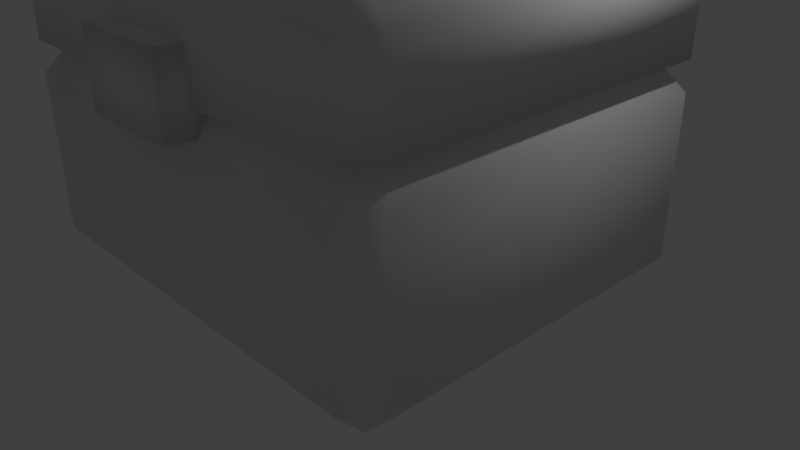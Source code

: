 # Source: crate.blend  (saved by Blender 2.78.0; exported with 4.5.12 LTS)
import bpy
from mathutils import Matrix  # noqa: F401  (used for matrix-valued properties, if any)

bpy.ops.wm.read_factory_settings(use_empty=True)
scene = bpy.context.scene
scene.name = 'Scene'

# ---- collections
col_collection_1 = bpy.data.collections.new('Collection 1'); scene.collection.children.link(col_collection_1)

# ---- materials (node trees are filled in below, after node groups)
mat_vc = bpy.data.materials.new('vc')
mat_vc.alpha_threshold = 0.0
mat_vc.use_transparent_shadow = False
mat_vc.roughness = 0.5
mat_vc.line_color = (0.0, 0.0, 0.0, 1.0)

# ---- material node trees

# ---- world
world_world = bpy.data.worlds.new('World'); scene.world = world_world
world_world.color = (0.05088, 0.05088, 0.05088)
world_world.use_sun_shadow = False
world_world.sun_shadow_jitter_overblur = 0.0
world_world.cycles.sampling_method = 'MANUAL'

# ---- cameras
cam_camera = bpy.data.cameras.new('Camera')
cam_camera.clip_end = 100.0
cam_camera.lens = 35.0
cam_camera.sensor_width = 32.0
cam_camera.sensor_height = 18.0
cam_camera.ortho_scale = 7.314
cam_camera.dof.focus_distance = 0.0
cam_camera.dof.aperture_fstop = 128.0

# ---- lights
light_lamp = bpy.data.lights.new('Lamp', 'POINT')
light_lamp.transmission_factor = 0.0
light_lamp.cutoff_distance = 30.0
light_lamp.energy = 100.0
light_lamp.shadow_buffer_clip_start = 1.001
light_lamp.shadow_soft_size = 0.1
light_lamp.shadow_maximum_resolution = 0.006
light_lamp.use_absolute_resolution = True

# ---- meshes
me_cube = bpy.data.meshes.new('Cube')
me_cube.from_pydata([(1.65, 1.355, -0.6385), (1.461, 1.355, -0.9777), (1.461, 1.581, -0.6385), (1.65, -1.566, -0.6385), (1.461, -1.791, -0.6385), (1.461, -1.566, -0.9777), (-1.461, -1.791, -0.6385), (-1.65, -1.566, -0.6385), (-1.461, -1.566, -0.9777), (-1.461, 1.581, -0.6385), (-1.461, 1.355, -0.9777), (-1.65, 1.355, -0.6385), (1.461, 1.581, 2.846), (1.199, 1.094, 3.185), (1.65, 1.355, 2.846), (1.461, -1.791, 2.846), (1.65, -1.566, 2.846), (1.199, -1.304, 3.185), (-1.65, -1.566, 2.846), (-1.461, -1.791, 2.846), (-1.199, -1.304, 3.185), (-1.65, 1.355, 2.846), (-1.199, 1.094, 3.185), (-1.461, 1.581, 2.846), (-0.993, 0.02756, 0.4846), (-0.993, 0.02756, 3.32), (-0.993, 1.67, 0.4846), (-0.993, 1.67, 3.32), (0.993, 0.02756, 0.4846), (0.993, 0.02756, 3.32), (0.993, 1.67, 0.4846), (0.993, 1.67, 3.32), (-0.372, -1.998, 1.445), (-0.372, -1.998, 2.371), (-0.372, -1.382, 1.445), (-0.372, -1.382, 2.371), (0.372, -1.998, 1.445), (0.372, -1.998, 2.371), (0.372, -1.382, 1.445), (0.372, -1.382, 2.371), (-0.5958, 1.551, 3.14), (-0.1986, 1.551, 3.14), (0.1986, 1.551, 3.14), (0.5958, 1.551, 3.14), (0.5958, -0.1943, 3.14), (0.1986, -0.1943, 3.14), (-0.1986, -0.1943, 3.14), (-0.5958, -0.1943, 3.14), (-0.5958, 1.551, 3.5), (-0.1986, 1.551, 3.5), (0.1986, 1.551, 3.5), (0.5958, 1.551, 3.5), (0.5958, -0.1943, 3.5), (0.1986, -0.1943, 3.5), (-0.1986, -0.1943, 3.5), (-0.5958, -0.1943, 3.5), (1.461, 1.581, 1.767), (1.65, 1.355, 1.387), (1.65, -1.566, 1.387), (1.461, -1.791, 1.387), (-1.461, -1.791, 1.387), (-1.65, -1.566, 1.387), (-1.65, 1.355, 1.387), (-1.461, 1.581, 1.767), (-1.65, 1.355, 1.767), (-1.461, 1.581, 1.387), (-1.461, -1.791, 1.767), (-1.65, -1.566, 1.767), (1.65, -1.566, 1.767), (1.461, -1.791, 1.767), (1.461, 1.581, 1.387), (1.65, 1.355, 1.767), (1.485, 1.209, 1.767), (1.485, -1.42, 1.767), (1.315, -1.623, 1.767), (-1.315, -1.623, 1.767), (-1.485, -1.42, 1.767), (-1.485, 1.209, 1.767), (-1.315, 1.412, 1.767), (1.315, 1.412, 1.767), (1.461, 1.355, 3.185), (1.461, -1.566, 3.185), (-1.461, 1.355, 3.185), (-1.461, -1.566, 3.185)], [], [(70, 2, 9, 65), (69, 15, 19, 66), (67, 18, 21, 64), (13, 22, 20, 17), (71, 14, 16, 68), (0, 1, 2), (3, 4, 5), (6, 7, 8), (9, 10, 11), (12, 80, 14), (15, 16, 81), (18, 19, 83), (21, 82, 23), (0, 3, 5, 1), (1, 10, 9, 2), (56, 12, 14, 71), (4, 6, 8, 5), (68, 16, 15, 69), (7, 11, 10, 8), (66, 19, 18, 67), (64, 21, 23, 63), (80, 81, 16, 14), (12, 23, 82, 80), (81, 83, 19, 15), (83, 82, 21, 18), (1, 5, 8, 10), (24, 25, 27, 26), (30, 31, 29, 28), (32, 33, 35, 34), (34, 35, 39, 38), (38, 39, 37, 36), (36, 37, 33, 32), (34, 38, 36, 32), (39, 35, 33, 37), (31, 27, 25, 29), (26, 30, 28, 24), (29, 25, 24, 28), (27, 31, 30, 26), (43, 44, 45, 42), (41, 46, 47, 40), (51, 50, 53, 52), (49, 48, 55, 54), (42, 45, 53, 50), (47, 46, 54, 55), (43, 42, 50, 51), (46, 41, 49, 54), (44, 43, 51, 52), (45, 44, 52, 53), (41, 40, 48, 49), (40, 47, 55, 48), (11, 62, 65, 9), (6, 60, 61, 7), (3, 58, 59, 4), (2, 70, 57, 0), (0, 57, 58, 3), (7, 61, 62, 11), (4, 59, 60, 6), (12, 56, 63, 23), (57, 70, 79, 72), (58, 57, 72, 73), (60, 59, 74, 75), (65, 62, 77, 78), (70, 65, 78, 79), (59, 58, 73, 74), (61, 60, 75, 76), (62, 61, 76, 77), (64, 63, 56, 71, 68, 69, 66, 67), (13, 17, 81, 80), (22, 13, 80, 82), (17, 20, 83, 81), (20, 22, 82, 83)])
me_cube.polygons.foreach_set('use_smooth', [True] * 71)
_ca = me_cube.color_attributes.new('Col', 'BYTE_COLOR', 'CORNER')
_ca.data.foreach_set('color', [0.1248, 0.1329, 0.1779, 1.0, 0.1248, 0.1329, 0.1779, 1.0, 0.1248, 0.1329, 0.1779, 1.0, 0.1248, 0.1329, 0.1779, 1.0, 0.1248, 0.1329, 0.1779, 1.0, 0.1248, 0.1329, 0.1779, 1.0, 0.1248, 0.1329, 0.1779, 1.0, 0.1274, 0.1356, 0.1812, 1.0, 0.1248, 0.1329, 0.1779, 1.0, 0.1248, 0.1329, 0.1779, 1.0, 0.1248, 0.1329, 0.1779, 1.0, 0.1248, 0.1329, 0.1779, 1.0, 0.147, 0.1195, 0.1746, 1.0, 0.147, 0.1195, 0.1746, 1.0, 0.147, 0.1195, 0.1746, 1.0, 0.147, 0.1195, 0.1746, 1.0, 0.1248, 0.1329, 0.1779, 1.0, 0.1248, 0.1329, 0.1779, 1.0, 0.1248, 0.1329, 0.1779, 1.0, 0.1248, 0.1329, 0.1779, 1.0, 0.1248, 0.1329, 0.1779, 1.0, 0.1248, 0.1329, 0.1779, 1.0, 0.1248, 0.1329, 0.1779, 1.0, 0.1248, 0.1329, 0.1779, 1.0, 0.1248, 0.1329, 0.1779, 1.0, 0.1248, 0.1329, 0.1779, 1.0, 0.1248, 0.1329, 0.1779, 1.0, 0.1248, 0.1329, 0.1779, 1.0, 0.1248, 0.1329, 0.1779, 1.0, 0.1248, 0.1329, 0.1779, 1.0, 0.1248, 0.1329, 0.1779, 1.0, 0.1248, 0.1329, 0.1779, 1.0, 0.1248, 0.1329, 0.1779, 1.0, 0.1248, 0.1329, 0.1779, 1.0, 0.1248, 0.1329, 0.1779, 1.0, 0.1248, 0.1329, 0.1779, 1.0, 0.1248, 0.1329, 0.1779, 1.0, 0.1248, 0.1329, 0.1779, 1.0, 0.1248, 0.1329, 0.1779, 1.0, 0.1248, 0.1329, 0.1779, 1.0, 0.1248, 0.1329, 0.1779, 1.0, 0.1248, 0.1329, 0.1779, 1.0, 0.1248, 0.1329, 0.1779, 1.0, 0.1248, 0.1329, 0.1779, 1.0, 0.1248, 0.1329, 0.1779, 1.0, 0.1248, 0.1329, 0.1779, 1.0, 0.1248, 0.1329, 0.1779, 1.0, 0.1248, 0.1329, 0.1779, 1.0, 0.1248, 0.1329, 0.1779, 1.0, 0.1248, 0.1329, 0.1779, 1.0, 0.1248, 0.1329, 0.1779, 1.0, 0.1248, 0.1329, 0.1779, 1.0, 0.1248, 0.1329, 0.1779, 1.0, 0.1248, 0.1329, 0.1779, 1.0, 0.1248, 0.1329, 0.1779, 1.0, 0.1248, 0.1329, 0.1779, 1.0, 0.1248, 0.1329, 0.1779, 1.0, 0.1329, 0.1413, 0.1878, 1.0, 0.1812, 0.1912, 0.2384, 1.0, 0.1248, 0.1329, 0.1779, 1.0, 0.1248, 0.1329, 0.1779, 1.0, 0.1248, 0.1329, 0.1779, 1.0, 0.1248, 0.1329, 0.1779, 1.0, 0.1248, 0.1329, 0.1779, 1.0, 0.1248, 0.1329, 0.1779, 1.0, 0.147, 0.1559, 0.2016, 1.0, 0.1274, 0.1356, 0.1812, 1.0, 0.1248, 0.1329, 0.1779, 1.0, 0.1248, 0.1329, 0.1779, 1.0, 0.1248, 0.1329, 0.1779, 1.0, 0.1248, 0.1329, 0.1779, 1.0, 0.1248, 0.1329, 0.1779, 1.0, 0.1248, 0.1329, 0.1779, 1.0, 0.1248, 0.1329, 0.1779, 1.0, 0.1248, 0.1329, 0.1779, 1.0, 0.1248, 0.1329, 0.1779, 1.0, 0.1248, 0.1329, 0.1779, 1.0, 0.1248, 0.1329, 0.1779, 1.0, 0.1248, 0.1329, 0.1779, 1.0, 0.1248, 0.1329, 0.1779, 1.0, 0.1248, 0.1329, 0.1779, 1.0, 0.1248, 0.1329, 0.1779, 1.0, 0.1248, 0.1329, 0.1779, 1.0, 0.1248, 0.1329, 0.1779, 1.0, 0.1248, 0.1329, 0.1779, 1.0, 0.1248, 0.1329, 0.1779, 1.0, 0.1248, 0.1329, 0.1779, 1.0, 0.1248, 0.1329, 0.1779, 1.0, 0.1248, 0.1329, 0.1779, 1.0, 0.1248, 0.1329, 0.1779, 1.0, 0.1248, 0.1329, 0.1779, 1.0, 0.1248, 0.1329, 0.1779, 1.0, 0.1248, 0.1329, 0.1779, 1.0, 0.1248, 0.1329, 0.1779, 1.0, 0.1248, 0.1329, 0.1779, 1.0, 0.1248, 0.1329, 0.1779, 1.0, 0.0999, 0.107, 0.1248, 1.0, 0.09759, 0.1046, 0.1221, 1.0, 0.09759, 0.1046, 0.1221, 1.0, 0.09759, 0.1046, 0.1221, 1.0, 0.09759, 0.1046, 0.1221, 1.0, 0.09759, 0.1046, 0.1221, 1.0, 0.09759, 0.1046, 0.1221, 1.0, 0.09759, 0.1046, 0.1221, 1.0, 0.3325, 0.3325, 0.3325, 1.0, 0.3325, 0.3325, 0.3325, 1.0, 0.3325, 0.3325, 0.3325, 1.0, 0.3325, 0.3325, 0.3325, 1.0, 1.0, 1.0, 1.0, 1.0, 1.0, 1.0, 1.0, 1.0, 1.0, 1.0, 1.0, 1.0, 1.0, 1.0, 1.0, 1.0, 0.3325, 0.3325, 0.3325, 1.0, 0.3325, 0.3325, 0.3325, 1.0, 0.3325, 0.3325, 0.3325, 1.0, 0.3325, 0.3325, 0.3325, 1.0, 0.3325, 0.3325, 0.3325, 1.0, 0.3325, 0.3325, 0.3325, 1.0, 0.3325, 0.3325, 0.3325, 1.0, 0.3325, 0.3325, 0.3325, 1.0, 0.3325, 0.3325, 0.3325, 1.0, 0.3325, 0.3325, 0.3325, 1.0, 0.3325, 0.3325, 0.3325, 1.0, 0.3325, 0.3325, 0.3325, 1.0, 0.3325, 0.3325, 0.3325, 1.0, 0.3325, 0.3325, 0.3325, 1.0, 0.3325, 0.3325, 0.3325, 1.0, 0.3325, 0.3325, 0.3325, 1.0, 0.09759, 0.1046, 0.1221, 1.0, 0.09759, 0.1046, 0.1221, 1.0, 0.09759, 0.1046, 0.1221, 1.0, 0.09759, 0.1046, 0.1221, 1.0, 0.09759, 0.1046, 0.1221, 1.0, 0.09759, 0.1046, 0.1221, 1.0, 0.09759, 0.1046, 0.1221, 1.0, 0.0999, 0.107, 0.1248, 1.0, 0.09759, 0.1046, 0.1221, 1.0, 0.09759, 0.1046, 0.1221, 1.0, 0.0999, 0.107, 0.1248, 1.0, 0.09759, 0.1046, 0.1221, 1.0, 0.09759, 0.1046, 0.1221, 1.0, 0.09759, 0.1046, 0.1221, 1.0, 0.09759, 0.1046, 0.1221, 1.0, 0.09759, 0.1046, 0.1221, 1.0, 1.0, 1.0, 1.0, 1.0, 1.0, 1.0, 1.0, 1.0, 1.0, 1.0, 1.0, 1.0, 1.0, 1.0, 1.0, 1.0, 1.0, 1.0, 1.0, 1.0, 1.0, 1.0, 1.0, 1.0, 1.0, 1.0, 1.0, 1.0, 1.0, 1.0, 1.0, 1.0, 0.3325, 0.3325, 0.3325, 1.0, 0.3325, 0.3325, 0.3325, 1.0, 0.3325, 0.3325, 0.3325, 1.0, 0.3325, 0.3325, 0.3325, 1.0, 0.3325, 0.3325, 0.3325, 1.0, 0.3325, 0.3325, 0.3325, 1.0, 0.3325, 0.3325, 0.3325, 1.0, 0.3325, 0.3325, 0.3325, 1.0, 0.04374, 0.04667, 0.05448, 1.0, 0.04374, 0.04667, 0.05448, 1.0, 0.3325, 0.3325, 0.3325, 1.0, 0.3325, 0.3325, 0.3325, 1.0, 0.04374, 0.04667, 0.05448, 1.0, 0.04374, 0.04667, 0.05448, 1.0, 0.3325, 0.3325, 0.3325, 1.0, 0.3325, 0.3325, 0.3325, 1.0, 0.04374, 0.04667, 0.05448, 1.0, 0.04374, 0.04667, 0.05448, 1.0, 0.3325, 0.3325, 0.3325, 1.0, 0.3325, 0.3325, 0.3325, 1.0, 0.04374, 0.04667, 0.05448, 1.0, 0.04374, 0.04667, 0.05448, 1.0, 0.3325, 0.3325, 0.3325, 1.0, 0.3325, 0.3325, 0.3325, 1.0, 0.04519, 0.04817, 0.05613, 1.0, 0.04374, 0.04667, 0.05448, 1.0, 0.3325, 0.3325, 0.3325, 1.0, 0.3325, 0.3325, 0.3325, 1.0, 0.04374, 0.04667, 0.05448, 1.0, 0.04374, 0.04667, 0.05448, 1.0, 0.3325, 0.3325, 0.3325, 1.0, 0.3325, 0.3325, 0.3325, 1.0, 0.04374, 0.04667, 0.05448, 1.0, 0.04374, 0.04667, 0.05448, 1.0, 0.3325, 0.3325, 0.3325, 1.0, 0.3325, 0.3325, 0.3325, 1.0, 0.04374, 0.04667, 0.05448, 1.0, 0.04374, 0.04667, 0.05448, 1.0, 0.3325, 0.3325, 0.3325, 1.0, 0.3325, 0.3325, 0.3325, 1.0, 0.1248, 0.1329, 0.1779, 1.0, 0.1248, 0.1329, 0.1779, 1.0, 0.1248, 0.1329, 0.1779, 1.0, 0.1248, 0.1329, 0.1779, 1.0, 0.1248, 0.1329, 0.1779, 1.0, 0.1248, 0.1329, 0.1779, 1.0, 0.1248, 0.1329, 0.1779, 1.0, 0.1248, 0.1329, 0.1779, 1.0, 0.1248, 0.1329, 0.1779, 1.0, 0.1248, 0.1329, 0.1779, 1.0, 0.1248, 0.1329, 0.1779, 1.0, 0.1248, 0.1329, 0.1779, 1.0, 0.1248, 0.1329, 0.1779, 1.0, 0.1248, 0.1329, 0.1779, 1.0, 0.1248, 0.1329, 0.1779, 1.0, 0.1248, 0.1329, 0.1779, 1.0, 0.1248, 0.1329, 0.1779, 1.0, 0.1248, 0.1329, 0.1779, 1.0, 0.1248, 0.1329, 0.1779, 1.0, 0.1248, 0.1329, 0.1779, 1.0, 0.1248, 0.1329, 0.1779, 1.0, 0.1248, 0.1329, 0.1779, 1.0, 0.1248, 0.1329, 0.1779, 1.0, 0.1248, 0.1329, 0.1779, 1.0, 0.1248, 0.1329, 0.1779, 1.0, 0.1248, 0.1329, 0.1779, 1.0, 0.1274, 0.1356, 0.1812, 1.0, 0.1329, 0.1413, 0.1878, 1.0, 0.1248, 0.1329, 0.1779, 1.0, 0.1248, 0.1329, 0.1779, 1.0, 0.1248, 0.1329, 0.1779, 1.0, 0.1248, 0.1329, 0.1779, 1.0, 0.03955, 0.04092, 0.05127, 1.0, 0.03955, 0.04092, 0.05127, 1.0, 0.03955, 0.04092, 0.05127, 1.0, 0.03955, 0.04092, 0.05127, 1.0, 0.03955, 0.04092, 0.05127, 1.0, 0.03955, 0.04092, 0.05127, 1.0, 0.03955, 0.04092, 0.05127, 1.0, 0.03955, 0.04092, 0.05127, 1.0, 0.03955, 0.04092, 0.05127, 1.0, 0.03955, 0.04092, 0.05127, 1.0, 0.03955, 0.04092, 0.05127, 1.0, 0.03955, 0.04092, 0.05127, 1.0, 0.03955, 0.04092, 0.05127, 1.0, 0.03955, 0.04092, 0.05127, 1.0, 0.03955, 0.04092, 0.05127, 1.0, 0.03955, 0.04092, 0.05127, 1.0, 0.03955, 0.04092, 0.05127, 1.0, 0.03955, 0.04092, 0.05127, 1.0, 0.03955, 0.04092, 0.05127, 1.0, 0.03955, 0.04092, 0.05127, 1.0, 0.03955, 0.04092, 0.05127, 1.0, 0.03955, 0.04092, 0.05127, 1.0, 0.03955, 0.04092, 0.05127, 1.0, 0.03955, 0.04092, 0.05127, 1.0, 0.04092, 0.04231, 0.05286, 1.0, 0.03955, 0.04092, 0.05127, 1.0, 0.03955, 0.04092, 0.05127, 1.0, 0.03955, 0.04092, 0.05127, 1.0, 0.03955, 0.04092, 0.05127, 1.0, 0.04092, 0.04231, 0.05286, 1.0, 0.03955, 0.04092, 0.05127, 1.0, 0.03955, 0.04092, 0.05127, 1.0, 0.1248, 0.1329, 0.1779, 1.0, 0.1248, 0.1329, 0.1779, 1.0, 0.1248, 0.1329, 0.1779, 1.0, 0.1248, 0.1329, 0.1779, 1.0, 0.1248, 0.1329, 0.1779, 1.0, 0.1248, 0.1329, 0.1779, 1.0, 0.1248, 0.1329, 0.1779, 1.0, 0.1248, 0.1329, 0.1779, 1.0, 0.04971, 0.05127, 0.1119, 1.0, 0.04971, 0.05127, 0.1119, 1.0, 0.04971, 0.05127, 0.1119, 1.0, 0.04971, 0.05127, 0.1119, 1.0, 0.04971, 0.05127, 0.1119, 1.0, 0.04971, 0.05127, 0.1119, 1.0, 0.04971, 0.05127, 0.1119, 1.0, 0.04971, 0.05127, 0.1119, 1.0, 0.04971, 0.05127, 0.1119, 1.0, 0.04971, 0.05127, 0.1119, 1.0, 0.04971, 0.05127, 0.1119, 1.0, 0.04971, 0.05127, 0.1119, 1.0, 0.04971, 0.05127, 0.1119, 1.0, 0.04971, 0.05127, 0.1119, 1.0, 0.04971, 0.05127, 0.1119, 1.0, 0.04971, 0.05127, 0.1119, 1.0])
me_cube.materials.append(mat_vc)
me_cube.use_remesh_preserve_volume = False
me_cube.use_remesh_preserve_attributes = False
me_cube.use_mirror_vertex_groups = False
me_cube.use_paint_bone_selection = False
me_cube.use_paint_mask = True
me_cube.update()

# ---- objects
ob_cube = bpy.data.objects.new('Cube', me_cube)
ob_lamp = bpy.data.objects.new('Lamp', light_lamp)
ob_camera = bpy.data.objects.new('Camera', cam_camera)

# ---- transforms, parenting, visibility, modifiers, constraints
ob_cube.location = (0.0, 0.0, 1.0)
ob_cube.scale = (1.787, 1.505, 1.0)
ob_cube.lock_rotations_4d = False
ob_cube.empty_display_type = 'ARROWS'
ob_cube.lineart.crease_threshold = 0.0
ob_lamp.location = (4.076, 1.005, 5.904)
ob_lamp.rotation_euler = (0.6503, 0.05522, 1.866)
ob_lamp.lock_rotations_4d = False
ob_lamp.empty_display_type = 'ARROWS'
ob_lamp.color = (0.0, 0.0, 0.0, 0.0)
ob_lamp.lineart.crease_threshold = 0.0
ob_camera.location = (7.481, -6.508, 5.344)
ob_camera.rotation_euler = (1.109, 0.0, 0.8149)
ob_camera.lock_rotations_4d = False
ob_camera.empty_display_type = 'ARROWS'
ob_camera.color = (0.0, 0.0, 0.0, 0.0)
ob_camera.display_type = 'WIRE'
ob_camera.lineart.crease_threshold = 0.0

# ---- collection membership
col_collection_1.objects.link(ob_cube)
col_collection_1.objects.link(ob_lamp)
col_collection_1.objects.link(ob_camera)

# ---- scene / render settings (as saved in the file)
scene.camera = ob_camera
scene.frame_start = 1; scene.frame_end = 250; scene.frame_set(1)
scene.render.engine = 'BLENDER_EEVEE_NEXT'
scene.render.resolution_percentage = 50
scene.render.dither_intensity = 0.0
scene.cycles.use_denoising = False
scene.cycles.samples = 128
scene.cycles.sampling_pattern = 'TABULATED_SOBOL'
scene.cycles.light_sampling_threshold = 0.0
scene.cycles.use_adaptive_sampling = False
scene.cycles.use_light_tree = False
scene.cycles.blur_glossy = 0.0
scene.cycles.sample_clamp_indirect = 0.0
scene.view_settings.view_transform = 'Standard'
bpy.context.view_layer.update()
